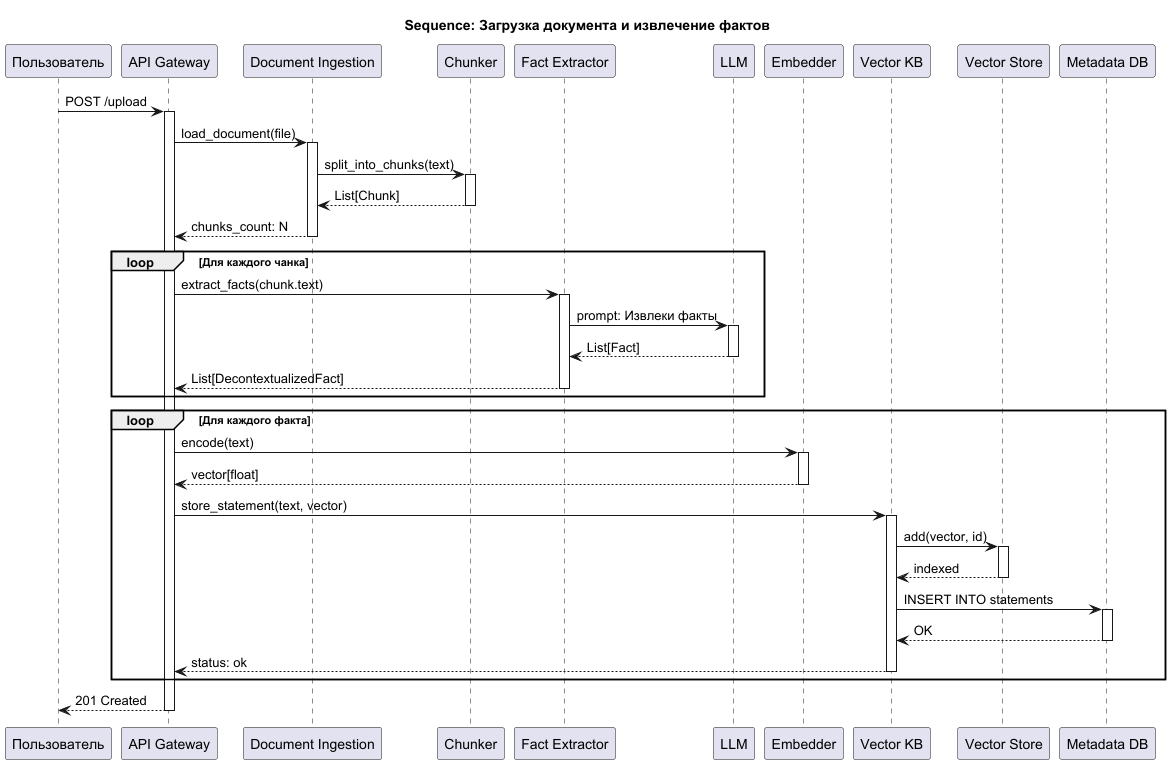

The diagram above was rendered by PlantUML. Its source (embedded in the PNG):
@startuml 04_seq_ingestion
title "Sequence: Загрузка документа и извлечение фактов"

participant "Пользователь" as User
participant "API Gateway" as API
participant "Document Ingestion" as Ingest
participant "Chunker" as Chunker
participant "Fact Extractor" as Extractor
participant "LLM" as LLM
participant "Embedder" as Embed
participant "Vector KB" as KB
participant "Vector Store" as VS
participant "Metadata DB" as DB

User -> API: POST /upload
activate API

API -> Ingest: load_document(file)
activate Ingest

Ingest -> Chunker: split_into_chunks(text)
activate Chunker
Chunker --> Ingest: List[Chunk]
deactivate Chunker

Ingest --> API: chunks_count: N
deactivate Ingest

loop Для каждого чанка
  API -> Extractor: extract_facts(chunk.text)
  activate Extractor

  Extractor -> LLM: prompt: Извлеки факты
  activate LLM
  LLM --> Extractor: List[Fact]
  deactivate LLM

  Extractor --> API: List[DecontextualizedFact]
  deactivate Extractor
end

loop Для каждого факта
  API -> Embed: encode(text)
  activate Embed
  Embed --> API: vector[float]
  deactivate Embed

  API -> KB: store_statement(text, vector)
  activate KB

  KB -> VS: add(vector, id)
  activate VS
  VS --> KB: indexed
  deactivate VS

  KB -> DB: INSERT INTO statements
  activate DB
  DB --> KB: OK
  deactivate DB

  KB --> API: status: ok
  deactivate KB
end

API --> User: 201 Created
deactivate API

@enduml